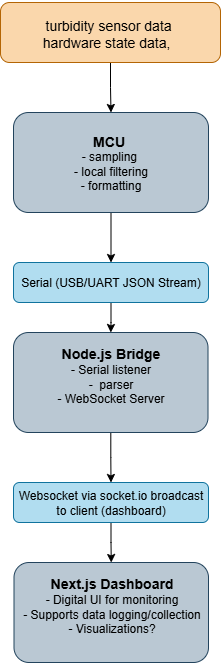

The diagram above was exported from draw.io. Its source (the exported page's mxGraphModel, read from the mxfile embedded in the PNG):
<mxGraphModel dx="1042" dy="658" grid="1" gridSize="10" guides="1" tooltips="1" connect="1" arrows="1" fold="1" page="1" pageScale="1" pageWidth="850" pageHeight="1100" math="0" shadow="0">
  <root>
    <mxCell id="0" />
    <mxCell id="1" parent="0" />
    <mxCell id="eEQG7-e4U2cNqFZJgQ_F-2" value="" style="edgeStyle=orthogonalEdgeStyle;rounded=0;orthogonalLoop=1;jettySize=auto;html=1;" edge="1" parent="1" source="1EM_qwwSwxy0DRSTG1UF-1" target="eEQG7-e4U2cNqFZJgQ_F-1">
      <mxGeometry relative="1" as="geometry" />
    </mxCell>
    <mxCell id="1EM_qwwSwxy0DRSTG1UF-1" value="&lt;div&gt;&lt;font style=&quot;font-size: 14px;&quot;&gt;&lt;br&gt;&lt;/font&gt;&lt;/div&gt;&lt;font style=&quot;font-size: 14px;&quot;&gt;turbidity sensor data&amp;nbsp;&lt;/font&gt;&lt;div&gt;&lt;font style=&quot;font-size: 14px;&quot;&gt;hardware state data,&amp;nbsp;&amp;nbsp;&lt;/font&gt;&lt;/div&gt;&lt;div&gt;&lt;br&gt;&lt;/div&gt;" style="rounded=1;whiteSpace=wrap;html=1;fillColor=#fad7ac;strokeColor=#b46504;" parent="1" vertex="1">
      <mxGeometry x="315" y="80" width="220" height="60" as="geometry" />
    </mxCell>
    <mxCell id="eEQG7-e4U2cNqFZJgQ_F-5" value="" style="edgeStyle=orthogonalEdgeStyle;rounded=0;orthogonalLoop=1;jettySize=auto;html=1;" edge="1" parent="1" source="eEQG7-e4U2cNqFZJgQ_F-1" target="eEQG7-e4U2cNqFZJgQ_F-4">
      <mxGeometry relative="1" as="geometry" />
    </mxCell>
    <mxCell id="eEQG7-e4U2cNqFZJgQ_F-1" value="&lt;font style=&quot;font-size: 14px;&quot;&gt;&lt;b&gt;MCU&amp;nbsp;&lt;/b&gt;&lt;/font&gt;&lt;div&gt;- sampling&amp;nbsp;&lt;br&gt;&lt;/div&gt;&lt;div&gt;- local filtering&lt;/div&gt;&lt;div&gt;- formatting&lt;/div&gt;" style="whiteSpace=wrap;html=1;rounded=1;fillColor=#bac8d3;strokeColor=#23445d;" vertex="1" parent="1">
      <mxGeometry x="328" y="190" width="195" height="100" as="geometry" />
    </mxCell>
    <mxCell id="eEQG7-e4U2cNqFZJgQ_F-7" value="" style="edgeStyle=orthogonalEdgeStyle;rounded=0;orthogonalLoop=1;jettySize=auto;html=1;" edge="1" parent="1" source="eEQG7-e4U2cNqFZJgQ_F-4" target="eEQG7-e4U2cNqFZJgQ_F-6">
      <mxGeometry relative="1" as="geometry" />
    </mxCell>
    <mxCell id="eEQG7-e4U2cNqFZJgQ_F-4" value="Serial (USB/UART JSON Stream)" style="whiteSpace=wrap;html=1;fillColor=#b1ddf0;rounded=1;strokeColor=#10739e;" vertex="1" parent="1">
      <mxGeometry x="328" y="340" width="195" height="40" as="geometry" />
    </mxCell>
    <mxCell id="eEQG7-e4U2cNqFZJgQ_F-9" style="edgeStyle=orthogonalEdgeStyle;rounded=0;orthogonalLoop=1;jettySize=auto;html=1;entryX=0.5;entryY=0;entryDx=0;entryDy=0;" edge="1" parent="1" source="eEQG7-e4U2cNqFZJgQ_F-6" target="eEQG7-e4U2cNqFZJgQ_F-8">
      <mxGeometry relative="1" as="geometry" />
    </mxCell>
    <mxCell id="eEQG7-e4U2cNqFZJgQ_F-6" value="&lt;span style=&quot;font-size: 14px;&quot;&gt;&lt;b&gt;Node.js Bridge&lt;/b&gt;&lt;/span&gt;&lt;div&gt;&lt;font&gt;- &lt;/font&gt;&lt;font style=&quot;&quot;&gt;Serial listener&lt;/font&gt;&lt;/div&gt;&lt;div&gt;&lt;font style=&quot;&quot;&gt;-&amp;nbsp; parser&lt;/font&gt;&lt;/div&gt;&lt;div&gt;&lt;font style=&quot;&quot;&gt;- WebSocket Server&lt;/font&gt;&lt;/div&gt;&lt;div&gt;&lt;b style=&quot;&quot;&gt;&lt;font style=&quot;font-size: 11px;&quot;&gt;&lt;br&gt;&lt;/font&gt;&lt;/b&gt;&lt;/div&gt;" style="whiteSpace=wrap;html=1;rounded=1;fillColor=#bac8d3;strokeColor=#23445d;" vertex="1" parent="1">
      <mxGeometry x="328" y="410" width="194.5" height="100" as="geometry" />
    </mxCell>
    <mxCell id="eEQG7-e4U2cNqFZJgQ_F-11" style="edgeStyle=orthogonalEdgeStyle;rounded=0;orthogonalLoop=1;jettySize=auto;html=1;entryX=0.5;entryY=0;entryDx=0;entryDy=0;" edge="1" parent="1" source="eEQG7-e4U2cNqFZJgQ_F-8" target="eEQG7-e4U2cNqFZJgQ_F-10">
      <mxGeometry relative="1" as="geometry" />
    </mxCell>
    <mxCell id="eEQG7-e4U2cNqFZJgQ_F-8" value="Websocket via socket.io broadcast to client (dashboard)" style="whiteSpace=wrap;html=1;fillColor=#b1ddf0;rounded=1;strokeColor=#10739e;" vertex="1" parent="1">
      <mxGeometry x="328" y="560" width="195" height="40" as="geometry" />
    </mxCell>
    <mxCell id="eEQG7-e4U2cNqFZJgQ_F-10" value="&lt;span style=&quot;font-size: 14px;&quot;&gt;&lt;b&gt;Next.js Dashboard&lt;/b&gt;&lt;/span&gt;&lt;div&gt;&lt;font&gt;- Digital UI for monitoring&lt;/font&gt;&lt;/div&gt;&lt;div&gt;&lt;font&gt;- Supports data logging/collection&lt;/font&gt;&lt;/div&gt;&lt;div&gt;&lt;font&gt;- Visualizations?&lt;/font&gt;&lt;/div&gt;&lt;div&gt;&lt;b style=&quot;&quot;&gt;&lt;font style=&quot;font-size: 11px;&quot;&gt;&lt;br&gt;&lt;/font&gt;&lt;/b&gt;&lt;/div&gt;" style="whiteSpace=wrap;html=1;rounded=1;fillColor=#bac8d3;strokeColor=#23445d;" vertex="1" parent="1">
      <mxGeometry x="328.5" y="640" width="194.5" height="100" as="geometry" />
    </mxCell>
  </root>
</mxGraphModel>